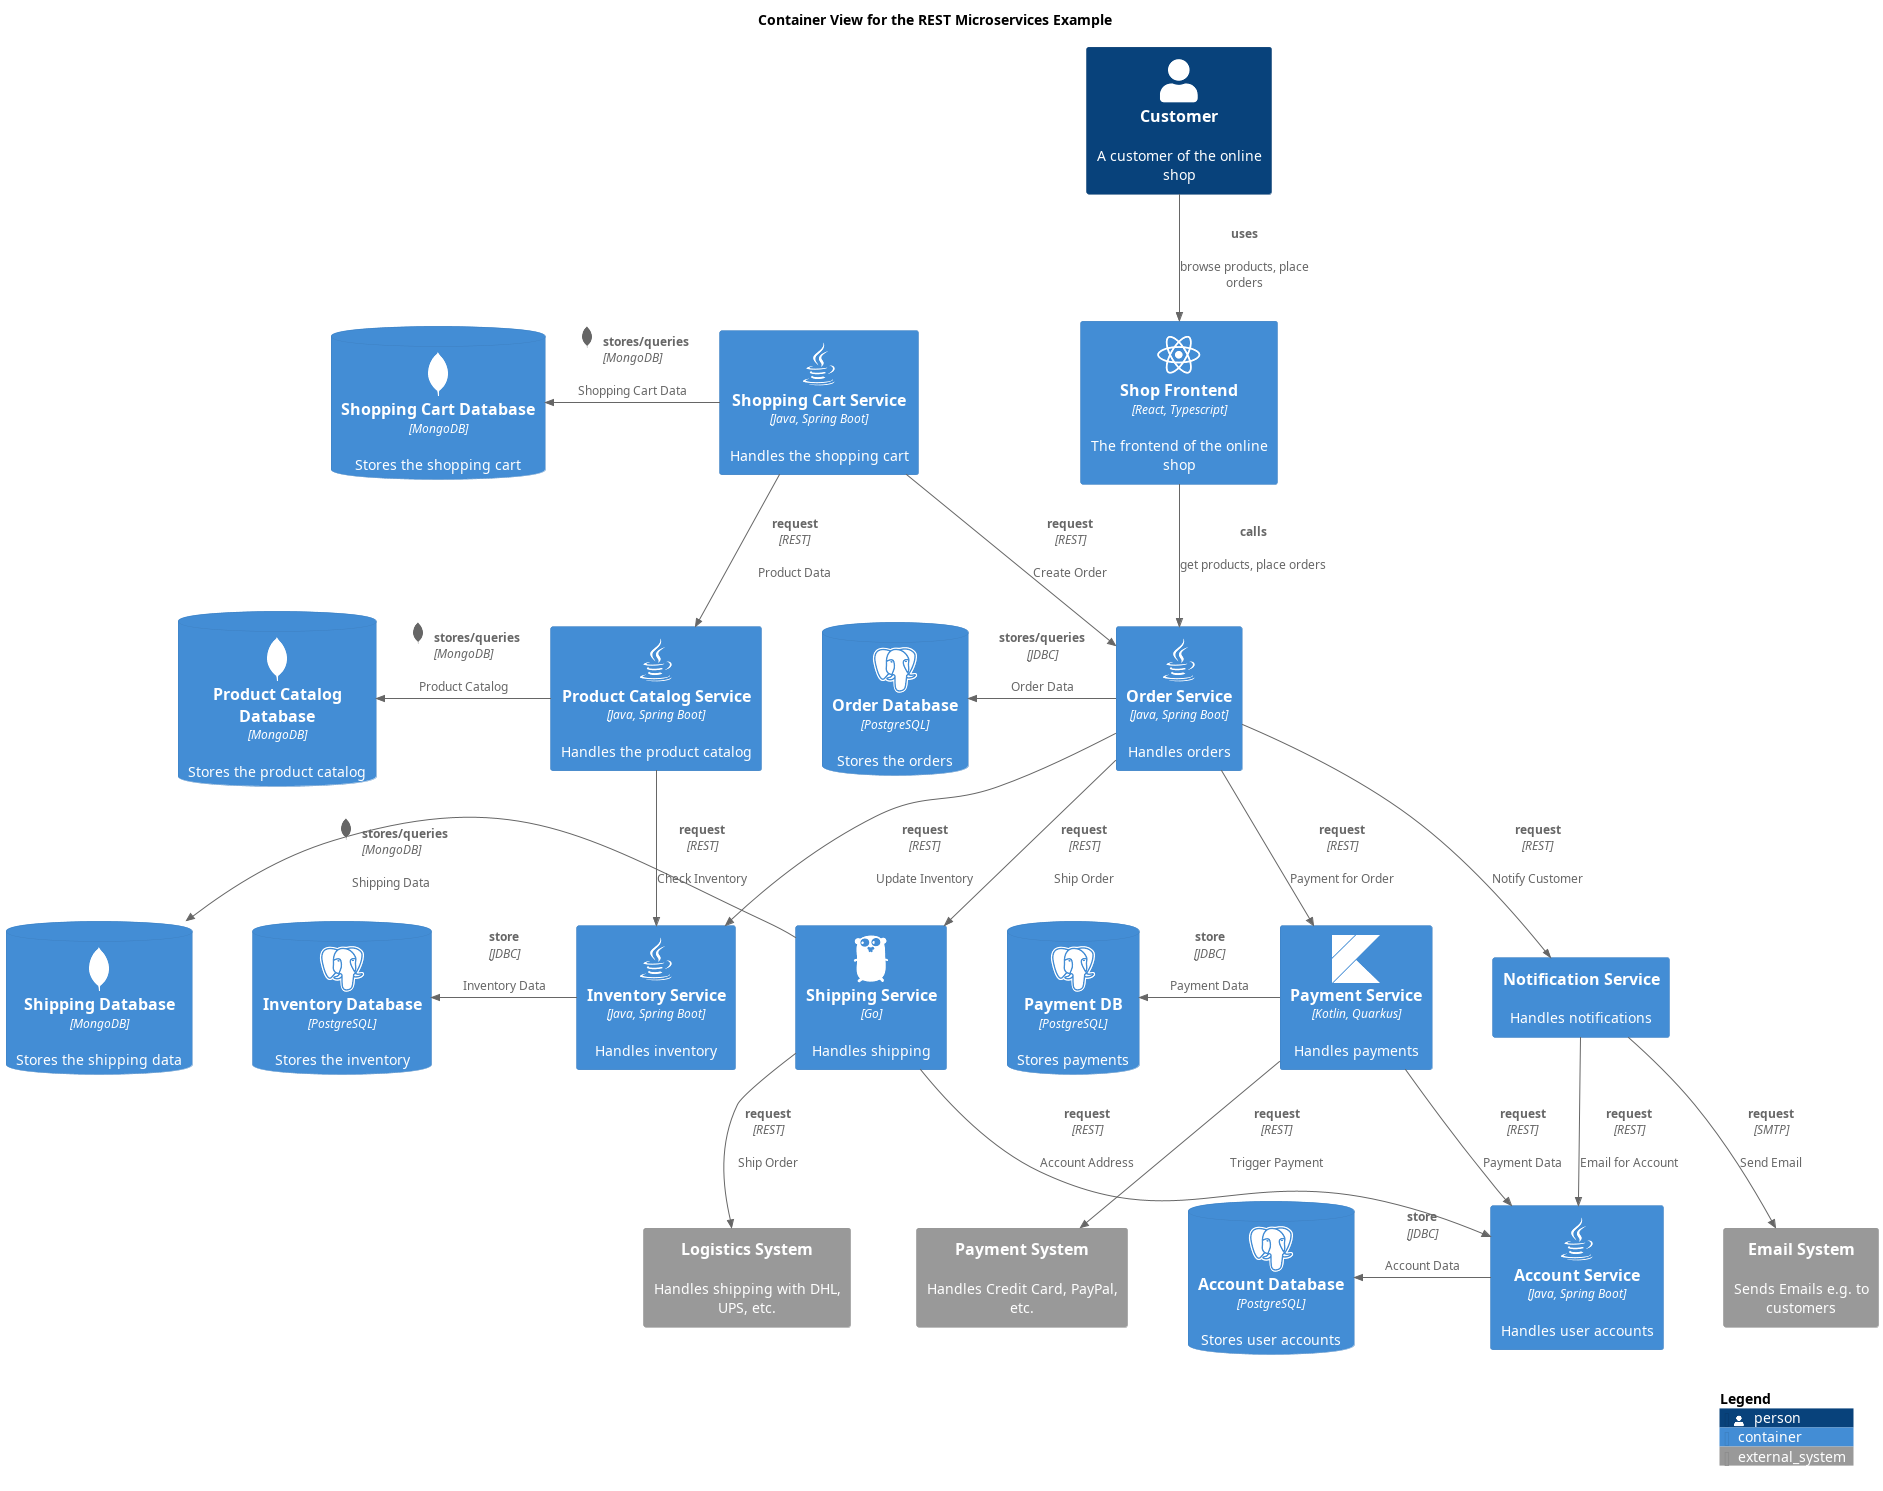

The diagram above was rendered by PlantUML. Its source (embedded in the PNG):
@startuml rest-container-view
!include <C4/C4_Container.puml>
!include <awslib14/AWSCommon>
!include <awslib14/AWSC4Integration>
!include <azure/AzureCommon>
!include <azure/AzureC4Integration>
!include <tupadr3/common>
!include <tupadr3/devicons2/mongodb>
!include <tupadr3/font-awesome-5/java>
!include <tupadr3/devicons2/postgresql>
!include <tupadr3/font-awesome-5/react>
!include <tupadr3/devicons2/typescript>
!include <tupadr3/devicons2/go>
!include <tupadr3/devicons2/kotlin>






skinparam nodesep 60
skinparam ranksep 60
title Container View for the REST Microservices Example
ContainerDb(softwareDevelopment_architecture_example_microservices_shippingDb, "Shipping Database", $descr="Stores the shipping data", $techn="MongoDB", $sprite="mongodb")
System_Ext(softwareDevelopment_architecture_example_microservices_logisticsSystem, "Logistics System", $descr="Handles shipping with DHL, UPS, etc.")
ContainerDb(softwareDevelopment_architecture_example_microservices_productCatalogDb, "Product Catalog Database", $descr="Stores the product catalog", $techn="MongoDB", $sprite="mongodb")
System_Ext(softwareDevelopment_architecture_example_microservices_paymentSystem, "Payment System", $descr="Handles Credit Card, PayPal, etc.")
Container(softwareDevelopment_architecture_example_microservices_inventoryService, "Inventory Service", $descr="Handles inventory", $techn="Java, Spring Boot", $sprite="java")
ContainerDb(softwareDevelopment_architecture_example_microservices_accountDb, "Account Database", $descr="Stores user accounts", $techn="PostgreSQL", $sprite="postgresql")
Container(softwareDevelopment_architecture_example_microservices_shopFrontend, "Shop Frontend", $descr="The frontend of the online shop", $techn="React, Typescript", $sprite="react")
ContainerDb(softwareDevelopment_architecture_example_microservices_inventoryDb, "Inventory Database", $descr="Stores the inventory", $techn="PostgreSQL", $sprite="postgresql")
Container(softwareDevelopment_architecture_example_microservices_shoppingCartService, "Shopping Cart Service", $descr="Handles the shopping cart", $techn="Java, Spring Boot", $sprite="java")
ContainerDb(softwareDevelopment_architecture_example_microservices_shoppingCartDb, "Shopping Cart Database", $descr="Stores the shopping cart", $techn="MongoDB", $sprite="mongodb")
Container(softwareDevelopment_architecture_example_microservices_shippingService, "Shipping Service", $descr="Handles shipping", $techn="Go", $sprite="go")
ContainerDb(softwareDevelopment_architecture_example_microservices_paymentDb, "Payment DB", $descr="Stores payments", $techn="PostgreSQL", $sprite="postgresql")
Container(softwareDevelopment_architecture_example_microservices_orderService, "Order Service", $descr="Handles orders", $techn="Java, Spring Boot", $sprite="java")
Container(softwareDevelopment_architecture_example_microservices_notificationService, "Notification Service", $descr="Handles notifications")
ContainerDb(softwareDevelopment_architecture_example_microservices_orderDb, "Order Database", $descr="Stores the orders", $techn="PostgreSQL", $sprite="postgresql")
Container(softwareDevelopment_architecture_example_microservices_paymentService, "Payment Service", $descr="Handles payments", $techn="Kotlin, Quarkus", $sprite="kotlin")
Person(softwareDevelopment_architecture_example_microservices_customer, "Customer", $descr="A customer of the online shop")
System_Ext(softwareDevelopment_architecture_example_microservices_emailSystem, "Email System", $descr="Sends Emails e.g. to customers")
Container(softwareDevelopment_architecture_example_microservices_productCatalogService, "Product Catalog Service", $descr="Handles the product catalog", $techn="Java, Spring Boot", $sprite="java")
Container(softwareDevelopment_architecture_example_microservices_accountService, "Account Service", $descr="Handles user accounts", $techn="Java, Spring Boot", $sprite="java")
Rel(softwareDevelopment_architecture_example_microservices_notificationService, softwareDevelopment_architecture_example_microservices_accountService, "request", $descr="Email for Account", $techn="REST")
Rel_L(softwareDevelopment_architecture_example_microservices_orderService, softwareDevelopment_architecture_example_microservices_orderDb, "stores/queries", $descr="Order Data", $techn="JDBC")
Rel(softwareDevelopment_architecture_example_microservices_notificationService, softwareDevelopment_architecture_example_microservices_emailSystem, "request", $descr="Send Email", $techn="SMTP")
Rel(softwareDevelopment_architecture_example_microservices_shopFrontend, softwareDevelopment_architecture_example_microservices_orderService, "calls", $descr="get products, place orders")
Rel_L(softwareDevelopment_architecture_example_microservices_inventoryService, softwareDevelopment_architecture_example_microservices_inventoryDb, "store", $descr="Inventory Data", $techn="JDBC")
Rel(softwareDevelopment_architecture_example_microservices_shoppingCartService, softwareDevelopment_architecture_example_microservices_productCatalogService, "request", $descr="Product Data", $techn="REST")
Rel(softwareDevelopment_architecture_example_microservices_orderService, softwareDevelopment_architecture_example_microservices_shippingService, "request", $descr="Ship Order", $techn="REST")
Rel(softwareDevelopment_architecture_example_microservices_orderService, softwareDevelopment_architecture_example_microservices_notificationService, "request", $descr="Notify Customer", $techn="REST")
Rel(softwareDevelopment_architecture_example_microservices_shoppingCartService, softwareDevelopment_architecture_example_microservices_orderService, "request", $descr="Create Order", $techn="REST")
Rel_L(softwareDevelopment_architecture_example_microservices_productCatalogService, softwareDevelopment_architecture_example_microservices_productCatalogDb, "stores/queries", $descr="Product Catalog", $techn="MongoDB", $sprite="mongodb,scale=0.5")
Rel_L(softwareDevelopment_architecture_example_microservices_shippingService, softwareDevelopment_architecture_example_microservices_shippingDb, "stores/queries", $descr="Shipping Data", $techn="MongoDB", $sprite="mongodb,scale=0.5")
Rel_L(softwareDevelopment_architecture_example_microservices_paymentService, softwareDevelopment_architecture_example_microservices_paymentDb, "store", $descr="Payment Data", $techn="JDBC")
Rel(softwareDevelopment_architecture_example_microservices_productCatalogService, softwareDevelopment_architecture_example_microservices_inventoryService, "request", $descr="Check Inventory", $techn="REST")
Rel(softwareDevelopment_architecture_example_microservices_paymentService, softwareDevelopment_architecture_example_microservices_accountService, "request", $descr="Payment Data", $techn="REST")
Rel(softwareDevelopment_architecture_example_microservices_shippingService, softwareDevelopment_architecture_example_microservices_logisticsSystem, "request", $descr="Ship Order", $techn="REST")
Rel_L(softwareDevelopment_architecture_example_microservices_accountService, softwareDevelopment_architecture_example_microservices_accountDb, "store", $descr="Account Data", $techn="JDBC")
Rel(softwareDevelopment_architecture_example_microservices_shippingService, softwareDevelopment_architecture_example_microservices_accountService, "request", $descr="Account Address", $techn="REST")
Rel_L(softwareDevelopment_architecture_example_microservices_shoppingCartService, softwareDevelopment_architecture_example_microservices_shoppingCartDb, "stores/queries", $descr="Shopping Cart Data", $techn="MongoDB", $sprite="mongodb,scale=0.5")
Rel(softwareDevelopment_architecture_example_microservices_customer, softwareDevelopment_architecture_example_microservices_shopFrontend, "uses", $descr="browse products, place orders")
Rel(softwareDevelopment_architecture_example_microservices_paymentService, softwareDevelopment_architecture_example_microservices_paymentSystem, "request", $descr="Trigger Payment", $techn="REST")
Rel(softwareDevelopment_architecture_example_microservices_orderService, softwareDevelopment_architecture_example_microservices_inventoryService, "request", $descr="Update Inventory", $techn="REST")
Rel(softwareDevelopment_architecture_example_microservices_orderService, softwareDevelopment_architecture_example_microservices_paymentService, "request", $descr="Payment for Order", $techn="REST")
SHOW_LEGEND()
@enduml